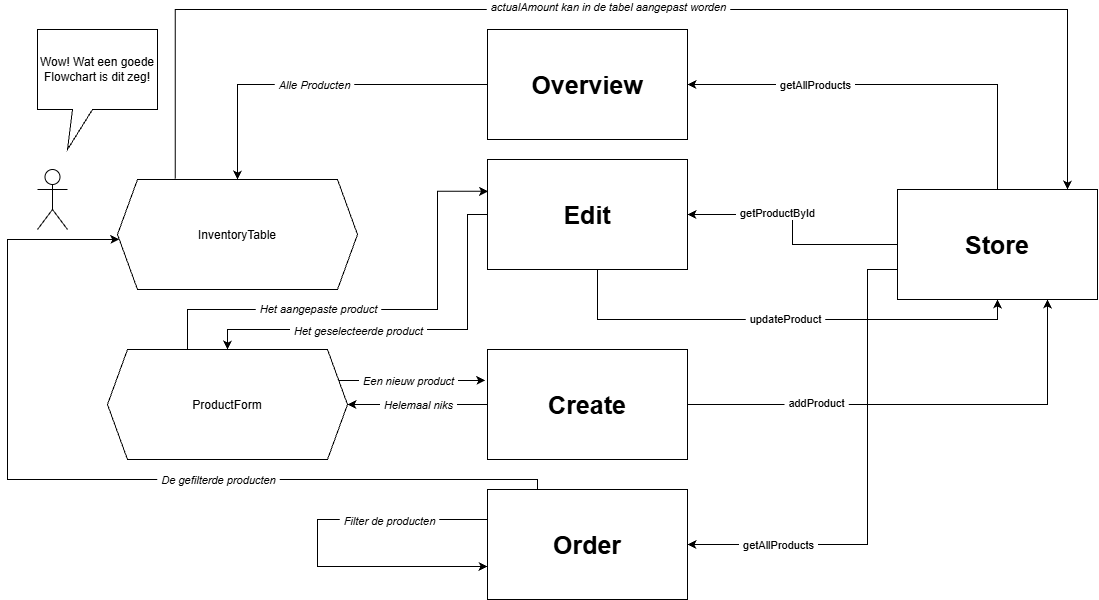

The diagram above was exported from draw.io. Its source (the exported page's mxGraphModel, read from the mxfile embedded in the PNG):
<mxGraphModel dx="2554" dy="895" grid="1" gridSize="10" guides="1" tooltips="1" connect="1" arrows="1" fold="1" page="1" pageScale="1" pageWidth="850" pageHeight="1100" math="0" shadow="0">
  <root>
    <mxCell id="0" />
    <mxCell id="1" parent="0" />
    <mxCell id="JG_oYp8X8jUehG-F9wen-13" edge="1" parent="1" source="JG_oYp8X8jUehG-F9wen-1" style="edgeStyle=orthogonalEdgeStyle;rounded=0;orthogonalLoop=1;jettySize=auto;html=1;exitX=0.5;exitY=0;exitDx=0;exitDy=0;entryX=1;entryY=0.5;entryDx=0;entryDy=0;defaultLabelBackgroundColor=page;labelPadding=0 4;" target="JG_oYp8X8jUehG-F9wen-2">
      <mxGeometry relative="1" as="geometry" />
    </mxCell>
    <mxCell id="JG_oYp8X8jUehG-F9wen-14" connectable="0" parent="JG_oYp8X8jUehG-F9wen-13" style="edgeLabel;html=1;align=center;verticalAlign=middle;resizable=0;points=[];inheritText=1;defaultLabelBackgroundColor=page;labelPadding=0 4;" value="getAllProducts" vertex="1">
      <mxGeometry relative="1" x="0.3863" as="geometry">
        <mxPoint as="offset" />
      </mxGeometry>
    </mxCell>
    <mxCell id="JG_oYp8X8jUehG-F9wen-15" edge="1" parent="1" source="JG_oYp8X8jUehG-F9wen-1" style="edgeStyle=orthogonalEdgeStyle;rounded=0;orthogonalLoop=1;jettySize=auto;html=1;entryX=1;entryY=0.5;entryDx=0;entryDy=0;defaultLabelBackgroundColor=page;labelPadding=0 4;" target="JG_oYp8X8jUehG-F9wen-3">
      <mxGeometry relative="1" as="geometry" />
    </mxCell>
    <mxCell id="JG_oYp8X8jUehG-F9wen-16" connectable="0" parent="JG_oYp8X8jUehG-F9wen-15" style="edgeLabel;html=1;align=center;verticalAlign=middle;resizable=0;points=[];inheritText=1;defaultLabelBackgroundColor=page;labelPadding=0 4;" value="getProductById" vertex="1">
      <mxGeometry relative="1" x="0.2604" y="-2" as="geometry">
        <mxPoint as="offset" />
      </mxGeometry>
    </mxCell>
    <mxCell id="JG_oYp8X8jUehG-F9wen-26" edge="1" parent="1" source="JG_oYp8X8jUehG-F9wen-1" style="edgeStyle=orthogonalEdgeStyle;rounded=0;orthogonalLoop=1;jettySize=auto;html=1;entryX=1;entryY=0.5;entryDx=0;entryDy=0;defaultLabelBackgroundColor=page;labelPadding=0 4;" target="JG_oYp8X8jUehG-F9wen-4">
      <mxGeometry relative="1" x="-0.0515" as="geometry">
        <Array as="points">
          <mxPoint x="520" y="270" />
          <mxPoint x="520" y="545" />
        </Array>
      </mxGeometry>
    </mxCell>
    <mxCell id="JG_oYp8X8jUehG-F9wen-28" connectable="0" parent="JG_oYp8X8jUehG-F9wen-26" style="edgeLabel;html=1;align=center;verticalAlign=middle;resizable=0;points=[];inheritText=1;defaultLabelBackgroundColor=page;labelPadding=0 4;" value="getAllProducts" vertex="1">
      <mxGeometry relative="1" x="0.8227" y="-1" as="geometry">
        <mxPoint x="47" y="1" as="offset" />
      </mxGeometry>
    </mxCell>
    <mxCell id="JG_oYp8X8jUehG-F9wen-1" parent="1" style="rounded=0;whiteSpace=wrap;html=1;" value="&lt;b&gt;&lt;font style=&quot;font-size: 25px;&quot;&gt;Store&lt;/font&gt;&lt;/b&gt;" vertex="1">
      <mxGeometry height="110" width="200" x="550" y="190" as="geometry" />
    </mxCell>
    <mxCell id="JG_oYp8X8jUehG-F9wen-31" edge="1" parent="1" source="JG_oYp8X8jUehG-F9wen-2" style="edgeStyle=orthogonalEdgeStyle;rounded=0;orthogonalLoop=1;jettySize=auto;html=1;exitX=0;exitY=0.5;exitDx=0;exitDy=0;entryX=0.5;entryY=0;entryDx=0;entryDy=0;defaultLabelBackgroundColor=page;labelPadding=0 4;" target="JG_oYp8X8jUehG-F9wen-6">
      <mxGeometry relative="1" as="geometry" />
    </mxCell>
    <mxCell id="JG_oYp8X8jUehG-F9wen-32" connectable="0" parent="JG_oYp8X8jUehG-F9wen-31" style="edgeLabel;html=1;align=center;verticalAlign=middle;resizable=0;points=[];inheritText=1;defaultLabelBackgroundColor=page;labelPadding=0 4;" value="&lt;i&gt;Alle Producten&lt;/i&gt;" vertex="1">
      <mxGeometry relative="1" x="0.0068" y="1" as="geometry">
        <mxPoint as="offset" />
      </mxGeometry>
    </mxCell>
    <mxCell id="JG_oYp8X8jUehG-F9wen-2" parent="1" style="rounded=0;whiteSpace=wrap;html=1;" value="&lt;b&gt;&lt;font style=&quot;font-size: 25px;&quot;&gt;Overview&lt;/font&gt;&lt;/b&gt;" vertex="1">
      <mxGeometry height="110" width="200" x="140" y="30" as="geometry" />
    </mxCell>
    <mxCell id="JG_oYp8X8jUehG-F9wen-21" edge="1" parent="1" source="JG_oYp8X8jUehG-F9wen-3" style="edgeStyle=orthogonalEdgeStyle;rounded=0;orthogonalLoop=1;jettySize=auto;html=1;defaultLabelBackgroundColor=page;labelPadding=0 4;entryX=0.5;entryY=1;entryDx=0;entryDy=0;" target="JG_oYp8X8jUehG-F9wen-1">
      <mxGeometry relative="1" x="0.0979" as="geometry">
        <Array as="points">
          <mxPoint x="250" y="320" />
          <mxPoint x="650" y="320" />
        </Array>
        <mxPoint x="250" y="350" as="targetPoint" />
      </mxGeometry>
    </mxCell>
    <mxCell id="JG_oYp8X8jUehG-F9wen-22" connectable="0" parent="JG_oYp8X8jUehG-F9wen-21" style="edgeLabel;html=1;align=center;verticalAlign=middle;resizable=0;points=[];inheritText=1;defaultLabelBackgroundColor=page;labelPadding=0 4;" value="updateProduct" vertex="1">
      <mxGeometry relative="1" x="0.0121" y="1" as="geometry">
        <mxPoint as="offset" />
      </mxGeometry>
    </mxCell>
    <mxCell id="JG_oYp8X8jUehG-F9wen-3" parent="1" style="rounded=0;whiteSpace=wrap;html=1;" value="&lt;b&gt;&lt;font style=&quot;font-size: 25px;&quot;&gt;Edit&lt;/font&gt;&lt;/b&gt;" vertex="1">
      <mxGeometry height="110" width="200" x="140" y="160" as="geometry" />
    </mxCell>
    <mxCell id="JG_oYp8X8jUehG-F9wen-33" edge="1" parent="1" source="JG_oYp8X8jUehG-F9wen-4" style="edgeStyle=orthogonalEdgeStyle;rounded=0;orthogonalLoop=1;jettySize=auto;html=1;exitX=0.25;exitY=0;exitDx=0;exitDy=0;defaultLabelBackgroundColor=page;labelPadding=0 4;" target="JG_oYp8X8jUehG-F9wen-6">
      <mxGeometry relative="1" x="-0.6412" as="geometry">
        <Array as="points">
          <mxPoint x="190" y="480" />
          <mxPoint x="-340" y="480" />
          <mxPoint x="-340" y="240" />
        </Array>
      </mxGeometry>
    </mxCell>
    <mxCell id="JG_oYp8X8jUehG-F9wen-34" connectable="0" parent="JG_oYp8X8jUehG-F9wen-33" style="edgeLabel;html=1;align=center;verticalAlign=middle;resizable=0;points=[];inheritText=1;defaultLabelBackgroundColor=page;labelPadding=0 4;" value="&lt;i&gt;De gefilterde producten&lt;/i&gt;" vertex="1">
      <mxGeometry relative="1" x="-0.5246" as="geometry">
        <mxPoint x="-118" as="offset" />
      </mxGeometry>
    </mxCell>
    <mxCell id="JG_oYp8X8jUehG-F9wen-4" parent="1" style="rounded=0;whiteSpace=wrap;html=1;" value="&lt;b&gt;&lt;font style=&quot;font-size: 25px;&quot;&gt;Order&lt;/font&gt;&lt;/b&gt;" vertex="1">
      <mxGeometry height="110" width="200" x="140" y="490" as="geometry" />
    </mxCell>
    <mxCell id="JG_oYp8X8jUehG-F9wen-23" edge="1" parent="1" source="JG_oYp8X8jUehG-F9wen-5" style="edgeStyle=orthogonalEdgeStyle;rounded=0;orthogonalLoop=1;jettySize=auto;html=1;exitX=1;exitY=0.5;exitDx=0;exitDy=0;entryX=0.75;entryY=1;entryDx=0;entryDy=0;defaultLabelBackgroundColor=page;labelPadding=0 4;" target="JG_oYp8X8jUehG-F9wen-1">
      <mxGeometry relative="1" as="geometry" />
    </mxCell>
    <mxCell id="JG_oYp8X8jUehG-F9wen-24" connectable="0" parent="JG_oYp8X8jUehG-F9wen-23" style="edgeLabel;html=1;align=center;verticalAlign=middle;resizable=0;points=[];inheritText=1;defaultLabelBackgroundColor=page;labelPadding=0 4;" value="addProduct" vertex="1">
      <mxGeometry relative="1" x="-0.4495" y="1" as="geometry">
        <mxPoint as="offset" />
      </mxGeometry>
    </mxCell>
    <mxCell id="JG_oYp8X8jUehG-F9wen-35" edge="1" parent="1" source="JG_oYp8X8jUehG-F9wen-5" style="edgeStyle=orthogonalEdgeStyle;rounded=0;orthogonalLoop=1;jettySize=auto;html=1;defaultLabelBackgroundColor=page;labelPadding=0 4;" target="JG_oYp8X8jUehG-F9wen-8">
      <mxGeometry relative="1" as="geometry" />
    </mxCell>
    <mxCell id="JG_oYp8X8jUehG-F9wen-36" connectable="0" parent="JG_oYp8X8jUehG-F9wen-35" style="edgeLabel;html=1;align=center;verticalAlign=middle;resizable=0;points=[];inheritText=1;defaultLabelBackgroundColor=page;labelPadding=0 4;" value="&lt;i&gt;Helemaal niks&lt;/i&gt;" vertex="1">
      <mxGeometry relative="1" x="0.188" y="-1" as="geometry">
        <mxPoint x="13" y="1" as="offset" />
      </mxGeometry>
    </mxCell>
    <mxCell id="JG_oYp8X8jUehG-F9wen-5" parent="1" style="rounded=0;whiteSpace=wrap;html=1;" value="&lt;b&gt;&lt;font style=&quot;font-size: 25px;&quot;&gt;Create&lt;/font&gt;&lt;/b&gt;" vertex="1">
      <mxGeometry height="110" width="200" x="140" y="350" as="geometry" />
    </mxCell>
    <mxCell id="JG_oYp8X8jUehG-F9wen-6" parent="1" style="shape=hexagon;perimeter=hexagonPerimeter2;whiteSpace=wrap;html=1;shapeInside=1;fixedSize=1;fontFamily=Helvetica;fontSize=12;fontColor=default;fontStyle=0;align=center;verticalAlign=middle;" value="InventoryTable" vertex="1">
      <mxGeometry height="110" width="240" x="-230" y="180" as="geometry" />
    </mxCell>
    <mxCell id="JG_oYp8X8jUehG-F9wen-8" parent="1" style="shape=hexagon;perimeter=hexagonPerimeter2;whiteSpace=wrap;html=1;shapeInside=1;fixedSize=1;fontFamily=Helvetica;fontSize=12;fontColor=default;fontStyle=0;align=center;verticalAlign=middle;" value="ProductForm" vertex="1">
      <mxGeometry height="110" width="240" x="-240" y="350" as="geometry" />
    </mxCell>
    <mxCell id="JG_oYp8X8jUehG-F9wen-9" parent="1" style="shape=umlActor;verticalLabelPosition=bottom;verticalAlign=top;html=1;outlineConnect=0;labelPerimeter=1;" value="" vertex="1">
      <mxGeometry height="60" width="30" x="-310" y="170" as="geometry" />
    </mxCell>
    <mxCell id="JG_oYp8X8jUehG-F9wen-10" parent="1" style="shape=wedgeCallout;whiteSpace=wrap;html=1;" value="Wow! Wat een goede Flowchart is dit zeg!" vertex="1">
      <mxGeometry height="80" width="120" x="-310" y="30" as="geometry" />
    </mxCell>
    <mxCell id="JG_oYp8X8jUehG-F9wen-29" edge="1" parent="1" source="JG_oYp8X8jUehG-F9wen-4" style="edgeStyle=orthogonalEdgeStyle;rounded=0;orthogonalLoop=1;jettySize=auto;html=1;innerLoopWaypoints=1;entryX=0;entryY=0.7;entryDx=0;entryDy=0;entryPerimeter=0;defaultLabelBackgroundColor=page;labelPadding=0 4;" target="JG_oYp8X8jUehG-F9wen-4">
      <mxGeometry relative="1" x="0.1111" as="geometry">
        <Array as="points">
          <mxPoint x="-30" y="520" />
          <mxPoint x="-30" y="567" />
        </Array>
      </mxGeometry>
    </mxCell>
    <mxCell id="JG_oYp8X8jUehG-F9wen-30" connectable="0" parent="JG_oYp8X8jUehG-F9wen-29" style="edgeLabel;html=1;align=center;verticalAlign=middle;resizable=0;points=[];inheritText=1;defaultLabelBackgroundColor=page;labelPadding=0 4;" value="&lt;i&gt;Filter de producten&lt;/i&gt;" vertex="1">
      <mxGeometry relative="1" x="-0.6005" y="1" as="geometry">
        <mxPoint x="-22" as="offset" />
      </mxGeometry>
    </mxCell>
    <mxCell id="JG_oYp8X8jUehG-F9wen-39" edge="1" parent="1" source="JG_oYp8X8jUehG-F9wen-3" style="edgeStyle=orthogonalEdgeStyle;rounded=0;orthogonalLoop=1;jettySize=auto;html=1;entryX=0.5;entryY=0;entryDx=0;entryDy=0;defaultLabelBackgroundColor=page;labelPadding=0 4;" target="JG_oYp8X8jUehG-F9wen-8">
      <mxGeometry relative="1" x="-0.3924" as="geometry">
        <Array as="points">
          <mxPoint x="120" y="215" />
          <mxPoint x="120" y="330" />
          <mxPoint x="-120" y="330" />
        </Array>
      </mxGeometry>
    </mxCell>
    <mxCell id="JG_oYp8X8jUehG-F9wen-40" connectable="0" parent="JG_oYp8X8jUehG-F9wen-39" style="edgeLabel;html=1;align=center;verticalAlign=middle;resizable=0;points=[];inheritText=1;defaultLabelBackgroundColor=page;labelPadding=0 4;" value="&lt;i&gt;Het geselecteerde product&lt;/i&gt;" vertex="1">
      <mxGeometry relative="1" x="-0.1222" y="1" as="geometry">
        <mxPoint x="-72" as="offset" />
      </mxGeometry>
    </mxCell>
    <mxCell id="JG_oYp8X8jUehG-F9wen-43" edge="1" parent="1" source="JG_oYp8X8jUehG-F9wen-6" style="edgeStyle=orthogonalEdgeStyle;rounded=0;orthogonalLoop=1;jettySize=auto;html=1;defaultLabelBackgroundColor=page;labelPadding=0 4;exitX=0.241;exitY=-0.006;exitDx=0;exitDy=0;exitPerimeter=0;" target="JG_oYp8X8jUehG-F9wen-1">
      <mxGeometry relative="1" x="0.0922" as="geometry">
        <Array as="points">
          <mxPoint x="-172.2" y="10" />
          <mxPoint x="720" y="10" />
        </Array>
      </mxGeometry>
    </mxCell>
    <mxCell id="JG_oYp8X8jUehG-F9wen-45" connectable="0" parent="JG_oYp8X8jUehG-F9wen-43" style="edgeLabel;html=1;align=center;verticalAlign=middle;resizable=0;points=[];inheritText=1;defaultLabelBackgroundColor=page;labelPadding=0 4;" value="&lt;i&gt;actualAmount kan in de tabel aangepast worden&lt;/i&gt;" vertex="1">
      <mxGeometry relative="1" x="-0.5446" y="3" as="geometry">
        <mxPoint x="319" as="offset" />
      </mxGeometry>
    </mxCell>
    <mxCell id="JG_oYp8X8jUehG-F9wen-48" edge="1" parent="1" source="JG_oYp8X8jUehG-F9wen-8" style="edgeStyle=orthogonalEdgeStyle;rounded=0;orthogonalLoop=1;jettySize=auto;html=1;entryX=-0.011;entryY=0.282;entryDx=0;entryDy=0;entryPerimeter=0;defaultLabelBackgroundColor=page;labelPadding=0 4;" target="JG_oYp8X8jUehG-F9wen-5">
      <mxGeometry relative="1" as="geometry">
        <Array as="points">
          <mxPoint x="30" y="381.02" />
          <mxPoint x="30" y="381.02" />
        </Array>
      </mxGeometry>
    </mxCell>
    <mxCell id="JG_oYp8X8jUehG-F9wen-49" connectable="0" parent="JG_oYp8X8jUehG-F9wen-48" style="edgeLabel;html=1;align=center;verticalAlign=middle;resizable=0;points=[];inheritText=1;defaultLabelBackgroundColor=page;labelPadding=0 4;" value="&lt;i&gt;Een nieuw product&lt;/i&gt;" vertex="1">
      <mxGeometry relative="1" x="-0.2929" as="geometry">
        <mxPoint x="17" as="offset" />
      </mxGeometry>
    </mxCell>
    <mxCell id="JG_oYp8X8jUehG-F9wen-50" edge="1" parent="1" source="JG_oYp8X8jUehG-F9wen-8" style="edgeStyle=orthogonalEdgeStyle;rounded=0;orthogonalLoop=1;jettySize=auto;html=1;entryX=0.003;entryY=0.289;entryDx=0;entryDy=0;entryPerimeter=0;defaultLabelBackgroundColor=page;labelPadding=0 4;" target="JG_oYp8X8jUehG-F9wen-3">
      <mxGeometry relative="1" x="-0.0017" as="geometry">
        <Array as="points">
          <mxPoint x="-160" y="310" />
          <mxPoint x="90" y="310" />
          <mxPoint x="90" y="191.8" />
        </Array>
      </mxGeometry>
    </mxCell>
    <mxCell id="JG_oYp8X8jUehG-F9wen-51" connectable="0" parent="JG_oYp8X8jUehG-F9wen-50" style="edgeLabel;html=1;align=center;verticalAlign=middle;resizable=0;points=[];inheritText=1;defaultLabelBackgroundColor=page;labelPadding=0 4;" value="&lt;i&gt;Het aangepaste product&lt;/i&gt;" vertex="1">
      <mxGeometry relative="1" x="-0.5916" y="1" as="geometry">
        <mxPoint x="76" as="offset" />
      </mxGeometry>
    </mxCell>
  </root>
</mxGraphModel>